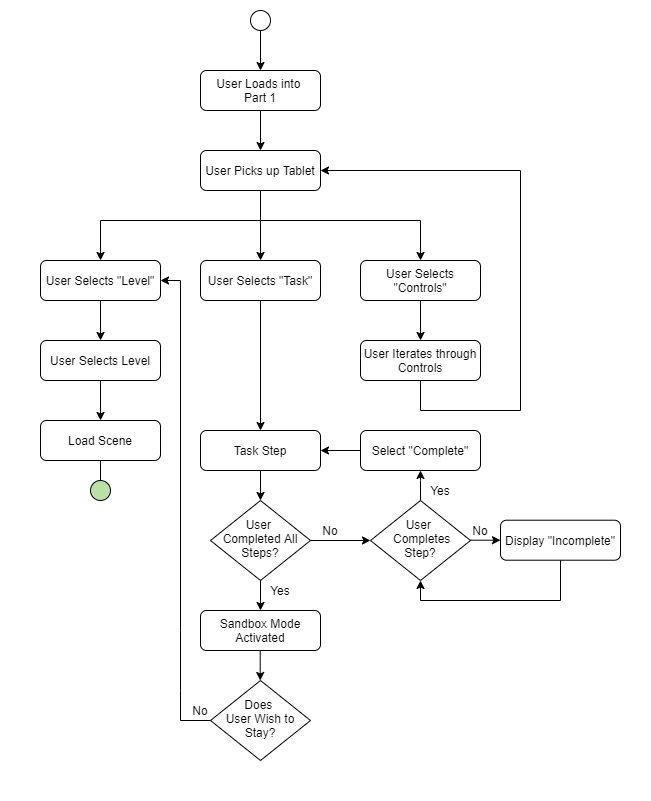

The diagram above was exported from draw.io. Its source (the exported page's mxGraphModel, read from the mxfile embedded in the PNG):
<mxGraphModel dx="1635" dy="902" grid="1" gridSize="10" guides="1" tooltips="1" connect="1" arrows="1" fold="1" page="1" pageScale="1" pageWidth="827" pageHeight="1169" math="0" shadow="0">
  <root>
    <mxCell id="WIyWlLk6GJQsqaUBKTNV-0" />
    <mxCell id="WIyWlLk6GJQsqaUBKTNV-1" parent="WIyWlLk6GJQsqaUBKTNV-0" />
    <mxCell id="fpMsIr8RbtSE6F7rrrkM-16" value="" style="rounded=0;whiteSpace=wrap;html=1;strokeColor=none;" vertex="1" parent="WIyWlLk6GJQsqaUBKTNV-1">
      <mxGeometry x="180" y="60" width="650" height="800" as="geometry" />
    </mxCell>
    <mxCell id="z4ukpCUgUMoN6mx6r_hL-0" value="" style="ellipse;whiteSpace=wrap;html=1;aspect=fixed;" parent="WIyWlLk6GJQsqaUBKTNV-1" vertex="1">
      <mxGeometry x="430" y="70" width="20" height="20" as="geometry" />
    </mxCell>
    <mxCell id="z4ukpCUgUMoN6mx6r_hL-1" value="User Loads into &lt;br&gt;Part 1" style="rounded=1;whiteSpace=wrap;html=1;fontSize=12;glass=0;strokeWidth=1;shadow=0;" parent="WIyWlLk6GJQsqaUBKTNV-1" vertex="1">
      <mxGeometry x="380" y="130" width="120" height="40" as="geometry" />
    </mxCell>
    <mxCell id="z4ukpCUgUMoN6mx6r_hL-2" value="" style="endArrow=classic;html=1;exitX=0.5;exitY=1;exitDx=0;exitDy=0;entryX=0.5;entryY=0;entryDx=0;entryDy=0;" parent="WIyWlLk6GJQsqaUBKTNV-1" source="z4ukpCUgUMoN6mx6r_hL-0" target="z4ukpCUgUMoN6mx6r_hL-1" edge="1">
      <mxGeometry width="50" height="50" relative="1" as="geometry">
        <mxPoint x="490" y="130" as="sourcePoint" />
        <mxPoint x="540" y="80" as="targetPoint" />
      </mxGeometry>
    </mxCell>
    <mxCell id="z4ukpCUgUMoN6mx6r_hL-18" value="" style="endArrow=classic;html=1;exitX=0.5;exitY=1;exitDx=0;exitDy=0;entryX=0.5;entryY=0;entryDx=0;entryDy=0;" parent="WIyWlLk6GJQsqaUBKTNV-1" source="z4ukpCUgUMoN6mx6r_hL-1" edge="1">
      <mxGeometry width="50" height="50" relative="1" as="geometry">
        <mxPoint x="490" y="230" as="sourcePoint" />
        <mxPoint x="440" y="210" as="targetPoint" />
      </mxGeometry>
    </mxCell>
    <mxCell id="z4ukpCUgUMoN6mx6r_hL-29" value="User Picks up Tablet" style="rounded=1;whiteSpace=wrap;html=1;fontSize=12;glass=0;strokeWidth=1;shadow=0;" parent="WIyWlLk6GJQsqaUBKTNV-1" vertex="1">
      <mxGeometry x="380" y="210" width="120" height="40" as="geometry" />
    </mxCell>
    <mxCell id="z4ukpCUgUMoN6mx6r_hL-31" value="" style="endArrow=classic;html=1;exitX=0.5;exitY=1;exitDx=0;exitDy=0;entryX=0.5;entryY=0;entryDx=0;entryDy=0;" parent="WIyWlLk6GJQsqaUBKTNV-1" edge="1" target="z4ukpCUgUMoN6mx6r_hL-32">
      <mxGeometry width="50" height="50" relative="1" as="geometry">
        <mxPoint x="440.00000000000006" y="359.9999999999999" as="sourcePoint" />
        <mxPoint x="440" y="400" as="targetPoint" />
      </mxGeometry>
    </mxCell>
    <mxCell id="z4ukpCUgUMoN6mx6r_hL-32" value="Task Step" style="rounded=1;whiteSpace=wrap;html=1;fontSize=12;glass=0;strokeWidth=1;shadow=0;" parent="WIyWlLk6GJQsqaUBKTNV-1" vertex="1">
      <mxGeometry x="380" y="490" width="120" height="40" as="geometry" />
    </mxCell>
    <mxCell id="z4ukpCUgUMoN6mx6r_hL-34" value="" style="endArrow=classic;html=1;exitX=0.5;exitY=1;exitDx=0;exitDy=0;" parent="WIyWlLk6GJQsqaUBKTNV-1" source="z4ukpCUgUMoN6mx6r_hL-32" edge="1">
      <mxGeometry width="50" height="50" relative="1" as="geometry">
        <mxPoint x="480" y="600" as="sourcePoint" />
        <mxPoint x="440" y="560" as="targetPoint" />
      </mxGeometry>
    </mxCell>
    <mxCell id="z4ukpCUgUMoN6mx6r_hL-35" value="User &lt;br&gt;Completed All Steps?" style="rhombus;whiteSpace=wrap;html=1;shadow=0;fontFamily=Helvetica;fontSize=12;align=center;strokeWidth=1;spacing=6;spacingTop=-4;" parent="WIyWlLk6GJQsqaUBKTNV-1" vertex="1">
      <mxGeometry x="390" y="560" width="100" height="80" as="geometry" />
    </mxCell>
    <mxCell id="z4ukpCUgUMoN6mx6r_hL-36" value="" style="endArrow=classic;html=1;exitX=1;exitY=0.5;exitDx=0;exitDy=0;entryX=0;entryY=0.5;entryDx=0;entryDy=0;" parent="WIyWlLk6GJQsqaUBKTNV-1" source="z4ukpCUgUMoN6mx6r_hL-35" target="z4ukpCUgUMoN6mx6r_hL-53" edge="1">
      <mxGeometry width="50" height="50" relative="1" as="geometry">
        <mxPoint x="540" y="610" as="sourcePoint" />
        <mxPoint x="530" y="600" as="targetPoint" />
      </mxGeometry>
    </mxCell>
    <mxCell id="z4ukpCUgUMoN6mx6r_hL-37" value="No" style="text;html=1;strokeColor=none;fillColor=none;align=center;verticalAlign=middle;whiteSpace=wrap;rounded=0;" parent="WIyWlLk6GJQsqaUBKTNV-1" vertex="1">
      <mxGeometry x="490" y="579.71" width="40" height="20" as="geometry" />
    </mxCell>
    <mxCell id="z4ukpCUgUMoN6mx6r_hL-38" value="Yes" style="text;html=1;strokeColor=none;fillColor=none;align=center;verticalAlign=middle;whiteSpace=wrap;rounded=0;" parent="WIyWlLk6GJQsqaUBKTNV-1" vertex="1">
      <mxGeometry x="440" y="640" width="40" height="20" as="geometry" />
    </mxCell>
    <mxCell id="z4ukpCUgUMoN6mx6r_hL-39" value="" style="endArrow=classic;html=1;exitX=0.5;exitY=1;exitDx=0;exitDy=0;" parent="WIyWlLk6GJQsqaUBKTNV-1" source="z4ukpCUgUMoN6mx6r_hL-35" edge="1">
      <mxGeometry width="50" height="50" relative="1" as="geometry">
        <mxPoint x="435" y="700" as="sourcePoint" />
        <mxPoint x="440" y="670" as="targetPoint" />
      </mxGeometry>
    </mxCell>
    <mxCell id="z4ukpCUgUMoN6mx6r_hL-40" value="Sandbox Mode Activated" style="rounded=1;whiteSpace=wrap;html=1;fontSize=12;glass=0;strokeWidth=1;shadow=0;" parent="WIyWlLk6GJQsqaUBKTNV-1" vertex="1">
      <mxGeometry x="380" y="670" width="120" height="40" as="geometry" />
    </mxCell>
    <mxCell id="z4ukpCUgUMoN6mx6r_hL-41" value="Does &lt;br&gt;User Wish to Stay?" style="rhombus;whiteSpace=wrap;html=1;shadow=0;fontFamily=Helvetica;fontSize=12;align=center;strokeWidth=1;spacing=6;spacingTop=-4;" parent="WIyWlLk6GJQsqaUBKTNV-1" vertex="1">
      <mxGeometry x="390" y="740" width="100" height="80" as="geometry" />
    </mxCell>
    <mxCell id="z4ukpCUgUMoN6mx6r_hL-42" value="" style="endArrow=classic;html=1;exitX=0.5;exitY=1;exitDx=0;exitDy=0;" parent="WIyWlLk6GJQsqaUBKTNV-1" edge="1">
      <mxGeometry width="50" height="50" relative="1" as="geometry">
        <mxPoint x="439.71" y="710" as="sourcePoint" />
        <mxPoint x="439.71" y="740" as="targetPoint" />
      </mxGeometry>
    </mxCell>
    <mxCell id="z4ukpCUgUMoN6mx6r_hL-45" value="No" style="text;html=1;strokeColor=none;fillColor=none;align=center;verticalAlign=middle;whiteSpace=wrap;rounded=0;" parent="WIyWlLk6GJQsqaUBKTNV-1" vertex="1">
      <mxGeometry x="360" y="760" width="40" height="20" as="geometry" />
    </mxCell>
    <mxCell id="z4ukpCUgUMoN6mx6r_hL-53" value="User &lt;br&gt;&amp;nbsp;Completes Step?" style="rhombus;whiteSpace=wrap;html=1;shadow=0;fontFamily=Helvetica;fontSize=12;align=center;strokeWidth=1;spacing=6;spacingTop=-4;" parent="WIyWlLk6GJQsqaUBKTNV-1" vertex="1">
      <mxGeometry x="550" y="560" width="100" height="80" as="geometry" />
    </mxCell>
    <mxCell id="z4ukpCUgUMoN6mx6r_hL-54" value="" style="endArrow=classic;html=1;exitX=0.5;exitY=0;exitDx=0;exitDy=0;rounded=0;entryX=1;entryY=1;entryDx=0;entryDy=0;" parent="WIyWlLk6GJQsqaUBKTNV-1" source="z4ukpCUgUMoN6mx6r_hL-53" edge="1">
      <mxGeometry width="50" height="50" relative="1" as="geometry">
        <mxPoint x="600" y="540" as="sourcePoint" />
        <mxPoint x="600" y="530" as="targetPoint" />
        <Array as="points">
          <mxPoint x="600" y="540" />
        </Array>
      </mxGeometry>
    </mxCell>
    <mxCell id="z4ukpCUgUMoN6mx6r_hL-56" value="" style="endArrow=classic;html=1;exitX=1;exitY=0.5;exitDx=0;exitDy=0;entryX=0;entryY=0.5;entryDx=0;entryDy=0;" parent="WIyWlLk6GJQsqaUBKTNV-1" target="z4ukpCUgUMoN6mx6r_hL-58" edge="1">
      <mxGeometry width="50" height="50" relative="1" as="geometry">
        <mxPoint x="650" y="599.71" as="sourcePoint" />
        <mxPoint x="690" y="599.71" as="targetPoint" />
      </mxGeometry>
    </mxCell>
    <mxCell id="z4ukpCUgUMoN6mx6r_hL-57" value="No" style="text;html=1;strokeColor=none;fillColor=none;align=center;verticalAlign=middle;whiteSpace=wrap;rounded=0;" parent="WIyWlLk6GJQsqaUBKTNV-1" vertex="1">
      <mxGeometry x="640" y="579.71" width="40" height="20" as="geometry" />
    </mxCell>
    <mxCell id="z4ukpCUgUMoN6mx6r_hL-58" value="Display &quot;Incomplete&quot;" style="rounded=1;whiteSpace=wrap;html=1;fontSize=12;glass=0;strokeWidth=1;shadow=0;" parent="WIyWlLk6GJQsqaUBKTNV-1" vertex="1">
      <mxGeometry x="680" y="579.71" width="120" height="40" as="geometry" />
    </mxCell>
    <mxCell id="z4ukpCUgUMoN6mx6r_hL-59" value="Select &quot;Complete&quot;" style="rounded=1;whiteSpace=wrap;html=1;fontSize=12;glass=0;strokeWidth=1;shadow=0;" parent="WIyWlLk6GJQsqaUBKTNV-1" vertex="1">
      <mxGeometry x="540" y="490" width="120" height="40" as="geometry" />
    </mxCell>
    <mxCell id="z4ukpCUgUMoN6mx6r_hL-61" value="" style="endArrow=classic;html=1;exitX=0;exitY=0.5;exitDx=0;exitDy=0;entryX=1;entryY=0.5;entryDx=0;entryDy=0;" parent="WIyWlLk6GJQsqaUBKTNV-1" source="z4ukpCUgUMoN6mx6r_hL-59" target="z4ukpCUgUMoN6mx6r_hL-32" edge="1">
      <mxGeometry width="50" height="50" relative="1" as="geometry">
        <mxPoint x="610" y="470" as="sourcePoint" />
        <mxPoint x="660" y="420" as="targetPoint" />
      </mxGeometry>
    </mxCell>
    <mxCell id="z4ukpCUgUMoN6mx6r_hL-62" value="Yes" style="text;html=1;strokeColor=none;fillColor=none;align=center;verticalAlign=middle;whiteSpace=wrap;rounded=0;" parent="WIyWlLk6GJQsqaUBKTNV-1" vertex="1">
      <mxGeometry x="600" y="540" width="40" height="20" as="geometry" />
    </mxCell>
    <mxCell id="z4ukpCUgUMoN6mx6r_hL-63" value="" style="endArrow=classic;html=1;exitX=0.5;exitY=1;exitDx=0;exitDy=0;entryX=0.5;entryY=1;entryDx=0;entryDy=0;rounded=0;" parent="WIyWlLk6GJQsqaUBKTNV-1" source="z4ukpCUgUMoN6mx6r_hL-58" target="z4ukpCUgUMoN6mx6r_hL-53" edge="1">
      <mxGeometry width="50" height="50" relative="1" as="geometry">
        <mxPoint x="760" y="690" as="sourcePoint" />
        <mxPoint x="810" y="640" as="targetPoint" />
        <Array as="points">
          <mxPoint x="740" y="660" />
          <mxPoint x="600" y="660" />
        </Array>
      </mxGeometry>
    </mxCell>
    <mxCell id="fpMsIr8RbtSE6F7rrrkM-0" value="" style="endArrow=classic;html=1;exitX=0.5;exitY=1;exitDx=0;exitDy=0;rounded=0;" edge="1" parent="WIyWlLk6GJQsqaUBKTNV-1" source="z4ukpCUgUMoN6mx6r_hL-29">
      <mxGeometry width="50" height="50" relative="1" as="geometry">
        <mxPoint x="430" y="330" as="sourcePoint" />
        <mxPoint x="600" y="320" as="targetPoint" />
        <Array as="points">
          <mxPoint x="440" y="280" />
          <mxPoint x="600" y="280" />
          <mxPoint x="600" y="320" />
        </Array>
      </mxGeometry>
    </mxCell>
    <mxCell id="fpMsIr8RbtSE6F7rrrkM-1" value="" style="endArrow=classic;html=1;" edge="1" parent="WIyWlLk6GJQsqaUBKTNV-1">
      <mxGeometry width="50" height="50" relative="1" as="geometry">
        <mxPoint x="440" y="280" as="sourcePoint" />
        <mxPoint x="440" y="320" as="targetPoint" />
      </mxGeometry>
    </mxCell>
    <mxCell id="fpMsIr8RbtSE6F7rrrkM-2" value="" style="endArrow=classic;html=1;exitX=0.5;exitY=1;exitDx=0;exitDy=0;rounded=0;" edge="1" parent="WIyWlLk6GJQsqaUBKTNV-1" source="z4ukpCUgUMoN6mx6r_hL-29">
      <mxGeometry width="50" height="50" relative="1" as="geometry">
        <mxPoint x="290" y="330" as="sourcePoint" />
        <mxPoint x="280" y="320" as="targetPoint" />
        <Array as="points">
          <mxPoint x="440" y="280" />
          <mxPoint x="280" y="280" />
        </Array>
      </mxGeometry>
    </mxCell>
    <mxCell id="fpMsIr8RbtSE6F7rrrkM-3" value="User Selects &quot;Level&quot;" style="rounded=1;whiteSpace=wrap;html=1;fontSize=12;glass=0;strokeWidth=1;shadow=0;" vertex="1" parent="WIyWlLk6GJQsqaUBKTNV-1">
      <mxGeometry x="220" y="320" width="120" height="40" as="geometry" />
    </mxCell>
    <mxCell id="fpMsIr8RbtSE6F7rrrkM-4" value="User Selects &quot;Task&quot;" style="rounded=1;whiteSpace=wrap;html=1;fontSize=12;glass=0;strokeWidth=1;shadow=0;" vertex="1" parent="WIyWlLk6GJQsqaUBKTNV-1">
      <mxGeometry x="380" y="320" width="120" height="40" as="geometry" />
    </mxCell>
    <mxCell id="fpMsIr8RbtSE6F7rrrkM-5" value="User Selects &quot;Controls&quot;" style="rounded=1;whiteSpace=wrap;html=1;fontSize=12;glass=0;strokeWidth=1;shadow=0;" vertex="1" parent="WIyWlLk6GJQsqaUBKTNV-1">
      <mxGeometry x="540" y="320" width="120" height="40" as="geometry" />
    </mxCell>
    <mxCell id="fpMsIr8RbtSE6F7rrrkM-6" value="" style="endArrow=classic;html=1;exitX=0;exitY=0.5;exitDx=0;exitDy=0;entryX=1;entryY=0.5;entryDx=0;entryDy=0;rounded=0;" edge="1" parent="WIyWlLk6GJQsqaUBKTNV-1" source="z4ukpCUgUMoN6mx6r_hL-41" target="fpMsIr8RbtSE6F7rrrkM-3">
      <mxGeometry width="50" height="50" relative="1" as="geometry">
        <mxPoint x="290" y="540" as="sourcePoint" />
        <mxPoint x="340" y="490" as="targetPoint" />
        <Array as="points">
          <mxPoint x="360" y="780" />
          <mxPoint x="360" y="750" />
          <mxPoint x="360" y="690" />
          <mxPoint x="360" y="340" />
        </Array>
      </mxGeometry>
    </mxCell>
    <mxCell id="fpMsIr8RbtSE6F7rrrkM-7" value="" style="endArrow=classic;html=1;exitX=0.5;exitY=1;exitDx=0;exitDy=0;" edge="1" parent="WIyWlLk6GJQsqaUBKTNV-1" source="fpMsIr8RbtSE6F7rrrkM-3">
      <mxGeometry width="50" height="50" relative="1" as="geometry">
        <mxPoint x="300" y="420" as="sourcePoint" />
        <mxPoint x="280" y="400" as="targetPoint" />
      </mxGeometry>
    </mxCell>
    <mxCell id="fpMsIr8RbtSE6F7rrrkM-8" value="User Selects Level" style="rounded=1;whiteSpace=wrap;html=1;fontSize=12;glass=0;strokeWidth=1;shadow=0;" vertex="1" parent="WIyWlLk6GJQsqaUBKTNV-1">
      <mxGeometry x="220" y="400" width="120" height="40" as="geometry" />
    </mxCell>
    <mxCell id="fpMsIr8RbtSE6F7rrrkM-9" value="Load Scene" style="rounded=1;whiteSpace=wrap;html=1;fontSize=12;glass=0;strokeWidth=1;shadow=0;" vertex="1" parent="WIyWlLk6GJQsqaUBKTNV-1">
      <mxGeometry x="220" y="480" width="120" height="40" as="geometry" />
    </mxCell>
    <mxCell id="fpMsIr8RbtSE6F7rrrkM-10" value="" style="ellipse;whiteSpace=wrap;html=1;aspect=fixed;fillColor=#B9E0A5;" vertex="1" parent="WIyWlLk6GJQsqaUBKTNV-1">
      <mxGeometry x="270" y="540" width="20" height="20" as="geometry" />
    </mxCell>
    <mxCell id="fpMsIr8RbtSE6F7rrrkM-11" value="" style="endArrow=classic;html=1;exitX=0.5;exitY=1;exitDx=0;exitDy=0;entryX=0.5;entryY=0;entryDx=0;entryDy=0;" edge="1" parent="WIyWlLk6GJQsqaUBKTNV-1" source="fpMsIr8RbtSE6F7rrrkM-8" target="fpMsIr8RbtSE6F7rrrkM-9">
      <mxGeometry width="50" height="50" relative="1" as="geometry">
        <mxPoint x="80" y="480" as="sourcePoint" />
        <mxPoint x="130" y="430" as="targetPoint" />
      </mxGeometry>
    </mxCell>
    <mxCell id="fpMsIr8RbtSE6F7rrrkM-12" value="" style="endArrow=none;html=1;entryX=0.5;entryY=1;entryDx=0;entryDy=0;exitX=0.5;exitY=0;exitDx=0;exitDy=0;" edge="1" parent="WIyWlLk6GJQsqaUBKTNV-1" source="fpMsIr8RbtSE6F7rrrkM-10" target="fpMsIr8RbtSE6F7rrrkM-9">
      <mxGeometry width="50" height="50" relative="1" as="geometry">
        <mxPoint x="210" y="600" as="sourcePoint" />
        <mxPoint x="260" y="550" as="targetPoint" />
      </mxGeometry>
    </mxCell>
    <mxCell id="fpMsIr8RbtSE6F7rrrkM-13" value="" style="endArrow=classic;html=1;exitX=0.5;exitY=1;exitDx=0;exitDy=0;" edge="1" parent="WIyWlLk6GJQsqaUBKTNV-1" source="fpMsIr8RbtSE6F7rrrkM-5">
      <mxGeometry width="50" height="50" relative="1" as="geometry">
        <mxPoint x="740" y="410" as="sourcePoint" />
        <mxPoint x="600" y="400" as="targetPoint" />
      </mxGeometry>
    </mxCell>
    <mxCell id="fpMsIr8RbtSE6F7rrrkM-14" value="User Iterates through Controls" style="rounded=1;whiteSpace=wrap;html=1;fontSize=12;glass=0;strokeWidth=1;shadow=0;" vertex="1" parent="WIyWlLk6GJQsqaUBKTNV-1">
      <mxGeometry x="540" y="400" width="120" height="40" as="geometry" />
    </mxCell>
    <mxCell id="fpMsIr8RbtSE6F7rrrkM-15" value="" style="endArrow=classic;html=1;exitX=0.5;exitY=1;exitDx=0;exitDy=0;entryX=1;entryY=0.5;entryDx=0;entryDy=0;rounded=0;" edge="1" parent="WIyWlLk6GJQsqaUBKTNV-1" source="fpMsIr8RbtSE6F7rrrkM-14" target="z4ukpCUgUMoN6mx6r_hL-29">
      <mxGeometry width="50" height="50" relative="1" as="geometry">
        <mxPoint x="800" y="440" as="sourcePoint" />
        <mxPoint x="850" y="390" as="targetPoint" />
        <Array as="points">
          <mxPoint x="600" y="470" />
          <mxPoint x="700" y="470" />
          <mxPoint x="700" y="230" />
        </Array>
      </mxGeometry>
    </mxCell>
  </root>
</mxGraphModel>